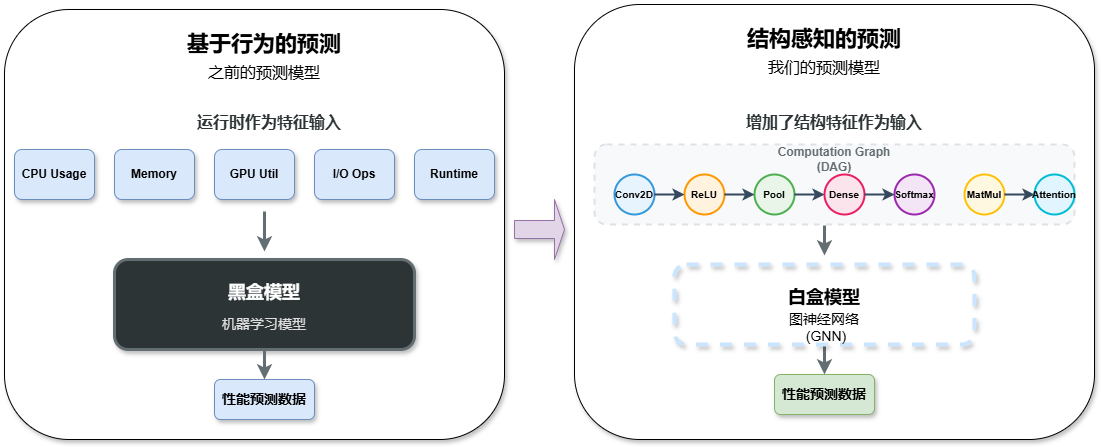

The diagram above was exported from draw.io. Its source (the exported page's mxGraphModel, read from the mxfile embedded in the PNG):
<mxGraphModel dx="1331" dy="750" grid="1" gridSize="10" guides="1" tooltips="1" connect="1" arrows="1" fold="1" page="1" pageScale="1" pageWidth="1600" pageHeight="900" math="0" shadow="0">
  <root>
    <mxCell id="0" />
    <mxCell id="1" parent="0" />
    <mxCell id="evolution_arrow" value="" style="shape=singleArrow;whiteSpace=wrap;html=1;fillColor=#e1d5e7;strokeColor=#9673a6;shadow=1;" parent="1" vertex="1">
      <mxGeometry x="600" y="320" width="50" height="60" as="geometry" />
    </mxCell>
    <mxCell id="structure_bg" value="" style="rounded=1;whiteSpace=wrap;html=1;fillColor=#ffffff;strokeColor=#000000;strokeWidth=1;shadow=1;container=0;" parent="1" vertex="1">
      <mxGeometry x="660" y="125" width="520" height="435" as="geometry" />
    </mxCell>
    <mxCell id="structure_title" value="&lt;font style=&quot;font-size: 22px; color: rgb(0, 0, 0);&quot;&gt;结构感知的预测&lt;/font&gt;" style="text;html=1;strokeColor=none;fillColor=none;align=center;verticalAlign=middle;whiteSpace=wrap;rounded=0;fontSize=20;fontStyle=1;fontColor=#00b894;container=0;" parent="1" vertex="1">
      <mxGeometry x="800" y="145" width="220" height="30" as="geometry" />
    </mxCell>
    <mxCell id="structure_subtitle" value="&lt;font style=&quot;color: rgb(0, 0, 0); font-size: 16px;&quot;&gt;我们的预测模型&lt;/font&gt;" style="text;html=1;strokeColor=none;fillColor=none;align=center;verticalAlign=middle;whiteSpace=wrap;rounded=0;fontSize=14;fontColor=#636e72;container=0;" parent="1" vertex="1">
      <mxGeometry x="800" y="175" width="220" height="25" as="geometry" />
    </mxCell>
    <mxCell id="input_structure_title" value="增加了结构特征作为输入" style="text;html=1;strokeColor=none;fillColor=none;align=center;verticalAlign=middle;whiteSpace=wrap;rounded=0;fontSize=16;fontStyle=1;fontColor=#2d3436;container=0;" parent="1" vertex="1">
      <mxGeometry x="820" y="230" width="200" height="25" as="geometry" />
    </mxCell>
    <mxCell id="comp_graph_bg" value="" style="rounded=1;whiteSpace=wrap;html=1;fillColor=#f8f9fa;strokeColor=#dee2e6;strokeWidth=2;dashed=1;container=0;" parent="1" vertex="1">
      <mxGeometry x="680" y="265" width="480" height="80" as="geometry" />
    </mxCell>
    <mxCell id="comp_graph_title" value="Computation Graph (DAG)" style="text;html=1;strokeColor=none;fillColor=none;align=center;verticalAlign=middle;whiteSpace=wrap;rounded=0;fontSize=12;fontStyle=1;fontColor=#636e72;container=0;" parent="1" vertex="1">
      <mxGeometry x="860" y="270" width="120" height="20" as="geometry" />
    </mxCell>
    <mxCell id="op1" value="Conv2D" style="ellipse;whiteSpace=wrap;html=1;aspect=fixed;fontSize=10;fontStyle=1;fillColor=#e8f4fd;strokeColor=#3498db;strokeWidth=2;container=0;" parent="1" vertex="1">
      <mxGeometry x="700" y="295" width="40" height="40" as="geometry" />
    </mxCell>
    <mxCell id="op2" value="ReLU" style="ellipse;whiteSpace=wrap;html=1;aspect=fixed;fontSize=10;fontStyle=1;fillColor=#fff3e0;strokeColor=#ff9800;strokeWidth=2;container=0;" parent="1" vertex="1">
      <mxGeometry x="770" y="295" width="40" height="40" as="geometry" />
    </mxCell>
    <mxCell id="op3" value="Pool" style="ellipse;whiteSpace=wrap;html=1;aspect=fixed;fontSize=10;fontStyle=1;fillColor=#e8f5e8;strokeColor=#4caf50;strokeWidth=2;container=0;" parent="1" vertex="1">
      <mxGeometry x="840" y="295" width="40" height="40" as="geometry" />
    </mxCell>
    <mxCell id="op4" value="Dense" style="ellipse;whiteSpace=wrap;html=1;aspect=fixed;fontSize=10;fontStyle=1;fillColor=#fce4ec;strokeColor=#e91e63;strokeWidth=2;container=0;" parent="1" vertex="1">
      <mxGeometry x="910" y="295" width="40" height="40" as="geometry" />
    </mxCell>
    <mxCell id="op5" value="Softmax" style="ellipse;whiteSpace=wrap;html=1;aspect=fixed;fontSize=10;fontStyle=1;fillColor=#f3e5f5;strokeColor=#9c27b0;strokeWidth=2;container=0;" parent="1" vertex="1">
      <mxGeometry x="980" y="295" width="40" height="40" as="geometry" />
    </mxCell>
    <mxCell id="op6" value="MatMul" style="ellipse;whiteSpace=wrap;html=1;aspect=fixed;fontSize=10;fontStyle=1;fillColor=#fff8e1;strokeColor=#ffc107;strokeWidth=2;container=0;" parent="1" vertex="1">
      <mxGeometry x="1050" y="295" width="40" height="40" as="geometry" />
    </mxCell>
    <mxCell id="op7" value="Attention" style="ellipse;whiteSpace=wrap;html=1;aspect=fixed;fontSize=10;fontStyle=1;fillColor=#e1f5fe;strokeColor=#00bcd4;strokeWidth=2;container=0;" parent="1" vertex="1">
      <mxGeometry x="1120" y="295" width="40" height="40" as="geometry" />
    </mxCell>
    <mxCell id="op_edge1" value="" style="endArrow=classic;html=1;rounded=1;strokeWidth=2;strokeColor=#34495e;" parent="1" source="op1" target="op2" edge="1">
      <mxGeometry width="50" height="50" relative="1" as="geometry">
        <mxPoint x="800" y="395" as="sourcePoint" />
        <mxPoint x="850" y="345" as="targetPoint" />
      </mxGeometry>
    </mxCell>
    <mxCell id="op_edge2" value="" style="endArrow=classic;html=1;rounded=1;strokeWidth=2;strokeColor=#34495e;" parent="1" source="op2" target="op3" edge="1">
      <mxGeometry width="50" height="50" relative="1" as="geometry">
        <mxPoint x="800" y="395" as="sourcePoint" />
        <mxPoint x="850" y="345" as="targetPoint" />
      </mxGeometry>
    </mxCell>
    <mxCell id="op_edge3" value="" style="endArrow=classic;html=1;rounded=1;strokeWidth=2;strokeColor=#34495e;" parent="1" source="op3" target="op4" edge="1">
      <mxGeometry width="50" height="50" relative="1" as="geometry">
        <mxPoint x="800" y="395" as="sourcePoint" />
        <mxPoint x="850" y="345" as="targetPoint" />
      </mxGeometry>
    </mxCell>
    <mxCell id="op_edge4" value="" style="endArrow=classic;html=1;rounded=1;strokeWidth=2;strokeColor=#34495e;" parent="1" source="op4" target="op5" edge="1">
      <mxGeometry width="50" height="50" relative="1" as="geometry">
        <mxPoint x="800" y="395" as="sourcePoint" />
        <mxPoint x="850" y="345" as="targetPoint" />
      </mxGeometry>
    </mxCell>
    <mxCell id="op_edge5" value="" style="endArrow=classic;html=1;rounded=1;strokeWidth=2;strokeColor=#34495e;" parent="1" source="op6" target="op7" edge="1">
      <mxGeometry width="50" height="50" relative="1" as="geometry">
        <mxPoint x="800" y="395" as="sourcePoint" />
        <mxPoint x="850" y="345" as="targetPoint" />
      </mxGeometry>
    </mxCell>
    <mxCell id="to_structure_model" value="" style="endArrow=classic;html=1;rounded=1;strokeWidth=3;strokeColor=#636e72;" parent="1" edge="1">
      <mxGeometry width="50" height="50" relative="1" as="geometry">
        <mxPoint x="910" y="346" as="sourcePoint" />
        <mxPoint x="910" y="376" as="targetPoint" />
      </mxGeometry>
    </mxCell>
    <mxCell id="structure_output" value="&lt;font style=&quot;color: rgb(0, 0, 0); font-size: 14px;&quot;&gt;性能预测数据&lt;/font&gt;" style="rounded=1;whiteSpace=wrap;html=1;fillColor=#d5e8d4;strokeColor=#82b366;fontSize=13;fontStyle=1;shadow=1;container=0;" parent="1" vertex="1">
      <mxGeometry x="860" y="495" width="100" height="40" as="geometry" />
    </mxCell>
    <mxCell id="to_structure_output" value="" style="endArrow=classic;html=1;rounded=0;strokeWidth=3;strokeColor=#636e72;" parent="1" source="transparent_model" target="structure_output" edge="1">
      <mxGeometry width="50" height="50" relative="1" as="geometry">
        <mxPoint x="960" y="595" as="sourcePoint" />
        <mxPoint x="1010" y="545" as="targetPoint" />
      </mxGeometry>
    </mxCell>
    <mxCell id="transparent_model" value="" style="rounded=1;whiteSpace=wrap;html=1;fillColor=none;strokeColor=#CCE5FF;strokeWidth=4;shadow=1;dashed=1;container=0;" parent="1" vertex="1">
      <mxGeometry x="760" y="385" width="300" height="80" as="geometry" />
    </mxCell>
    <mxCell id="transparent_label" value="&lt;font style=&quot;font-size: 18px; color: rgb(0, 0, 0);&quot;&gt;白盒模型&lt;/font&gt;" style="text;html=1;strokeColor=none;fillColor=none;align=center;verticalAlign=middle;whiteSpace=wrap;rounded=0;fontSize=16;fontStyle=1;fontColor=#00b894;container=0;" parent="1" vertex="1">
      <mxGeometry x="830" y="405" width="160" height="25" as="geometry" />
    </mxCell>
    <mxCell id="transparent_sublabel" value="&lt;font style=&quot;font-size: 14px; color: rgb(0, 0, 0);&quot;&gt;图神经网络&lt;/font&gt;&lt;div&gt;&lt;font style=&quot;font-size: 14px; color: rgb(0, 0, 0);&quot;&gt;&amp;nbsp;(GNN)&lt;/font&gt;&lt;/div&gt;" style="text;html=1;strokeColor=none;fillColor=none;align=center;verticalAlign=middle;whiteSpace=wrap;rounded=0;fontSize=12;fontColor=#636e72;container=0;" parent="1" vertex="1">
      <mxGeometry x="830" y="435" width="160" height="25" as="geometry" />
    </mxCell>
    <mxCell id="behavior_bg" value="" style="rounded=1;whiteSpace=wrap;html=1;fillColor=#ffffff;strokeColor=#000000;strokeWidth=1;shadow=1;container=0;" parent="1" vertex="1">
      <mxGeometry x="90" y="130" width="500" height="430" as="geometry" />
    </mxCell>
    <mxCell id="behavior_title" value="&lt;font style=&quot;color: rgb(0, 0, 0); font-size: 22px;&quot;&gt;基于行为的预测&lt;/font&gt;" style="text;html=1;strokeColor=none;fillColor=none;align=center;verticalAlign=middle;whiteSpace=wrap;rounded=0;fontSize=20;fontStyle=1;fontColor=#74b9ff;container=0;" parent="1" vertex="1">
      <mxGeometry x="240" y="150" width="220" height="30" as="geometry" />
    </mxCell>
    <mxCell id="behavior_subtitle" value="&lt;font style=&quot;color: rgb(0, 0, 0); font-size: 16px;&quot;&gt;之前的预测模型&lt;/font&gt;" style="text;html=1;strokeColor=none;fillColor=none;align=center;verticalAlign=middle;whiteSpace=wrap;rounded=0;fontSize=14;fontColor=#636e72;container=0;" parent="1" vertex="1">
      <mxGeometry x="240" y="180" width="220" height="25" as="geometry" />
    </mxCell>
    <mxCell id="input_features_title" value="运行时作为特征输入" style="text;html=1;strokeColor=none;fillColor=none;align=center;verticalAlign=middle;whiteSpace=wrap;rounded=0;fontSize=16;fontStyle=1;fontColor=#2d3436;container=0;" parent="1" vertex="1">
      <mxGeometry x="280" y="230" width="150" height="25" as="geometry" />
    </mxCell>
    <mxCell id="cpu_feature" value="CPU Usage" style="rounded=1;whiteSpace=wrap;html=1;fillColor=#dae8fc;strokeColor=#6c8ebf;fontSize=12;fontStyle=1;shadow=1;container=0;" parent="1" vertex="1">
      <mxGeometry x="100" y="270" width="80" height="50" as="geometry" />
    </mxCell>
    <mxCell id="mem_feature" value="Memory" style="rounded=1;whiteSpace=wrap;html=1;fillColor=#dae8fc;strokeColor=#6c8ebf;fontSize=12;fontStyle=1;shadow=1;container=0;" parent="1" vertex="1">
      <mxGeometry x="200" y="270" width="80" height="50" as="geometry" />
    </mxCell>
    <mxCell id="gpu_feature" value="GPU Util" style="rounded=1;whiteSpace=wrap;html=1;fillColor=#dae8fc;strokeColor=#6c8ebf;fontSize=12;fontStyle=1;shadow=1;container=0;" parent="1" vertex="1">
      <mxGeometry x="300" y="270" width="80" height="50" as="geometry" />
    </mxCell>
    <mxCell id="io_feature" value="I/O Ops" style="rounded=1;whiteSpace=wrap;html=1;fillColor=#dae8fc;strokeColor=#6c8ebf;fontSize=12;fontStyle=1;shadow=1;container=0;" parent="1" vertex="1">
      <mxGeometry x="400" y="270" width="80" height="50" as="geometry" />
    </mxCell>
    <mxCell id="runtime_feature" value="Runtime" style="rounded=1;whiteSpace=wrap;html=1;fillColor=#dae8fc;strokeColor=#6c8ebf;fontSize=12;fontStyle=1;shadow=1;container=0;" parent="1" vertex="1">
      <mxGeometry x="500" y="270" width="80" height="50" as="geometry" />
    </mxCell>
    <mxCell id="to_behavior_model" value="" style="endArrow=classic;html=1;rounded=1;strokeWidth=3;strokeColor=#636e72;" parent="1" edge="1">
      <mxGeometry width="50" height="50" relative="1" as="geometry">
        <mxPoint x="350" y="332" as="sourcePoint" />
        <mxPoint x="350" y="372" as="targetPoint" />
      </mxGeometry>
    </mxCell>
    <mxCell id="blackbox_model" value="" style="rounded=1;whiteSpace=wrap;html=1;fillColor=#2d3436;strokeColor=#636e72;strokeWidth=3;shadow=1;container=0;" parent="1" vertex="1">
      <mxGeometry x="200" y="380" width="300" height="90" as="geometry" />
    </mxCell>
    <mxCell id="blackbox_label" value="&lt;font style=&quot;font-size: 18px;&quot;&gt;黑盒模型&lt;/font&gt;" style="text;html=1;strokeColor=none;fillColor=none;align=center;verticalAlign=middle;whiteSpace=wrap;rounded=0;fontSize=16;fontStyle=1;fontColor=#ffffff;container=0;" parent="1" vertex="1">
      <mxGeometry x="270" y="400" width="160" height="25" as="geometry" />
    </mxCell>
    <mxCell id="blackbox_sublabel" value="&lt;font style=&quot;font-size: 14px;&quot;&gt;机器学习模型&lt;/font&gt;" style="text;html=1;strokeColor=none;fillColor=none;align=center;verticalAlign=middle;whiteSpace=wrap;rounded=0;fontSize=12;fontColor=#ddd;container=0;" parent="1" vertex="1">
      <mxGeometry x="220" y="430" width="260" height="30" as="geometry" />
    </mxCell>
    <mxCell id="behavior_output" value="&lt;font style=&quot;color: rgb(0, 0, 0);&quot;&gt;性能预测数据&lt;/font&gt;" style="rounded=1;whiteSpace=wrap;html=1;fillColor=#dae8fc;strokeColor=#6c8ebf;fontSize=14;fontStyle=1;shadow=1;container=0;" parent="1" vertex="1">
      <mxGeometry x="300" y="500" width="100" height="40" as="geometry" />
    </mxCell>
    <mxCell id="to_behavior_output" value="" style="endArrow=classic;html=1;rounded=0;strokeWidth=3;strokeColor=#636e72;" parent="1" source="blackbox_model" target="behavior_output" edge="1">
      <mxGeometry width="50" height="50" relative="1" as="geometry">
        <mxPoint x="400" y="580" as="sourcePoint" />
        <mxPoint x="450" y="530" as="targetPoint" />
      </mxGeometry>
    </mxCell>
  </root>
</mxGraphModel>